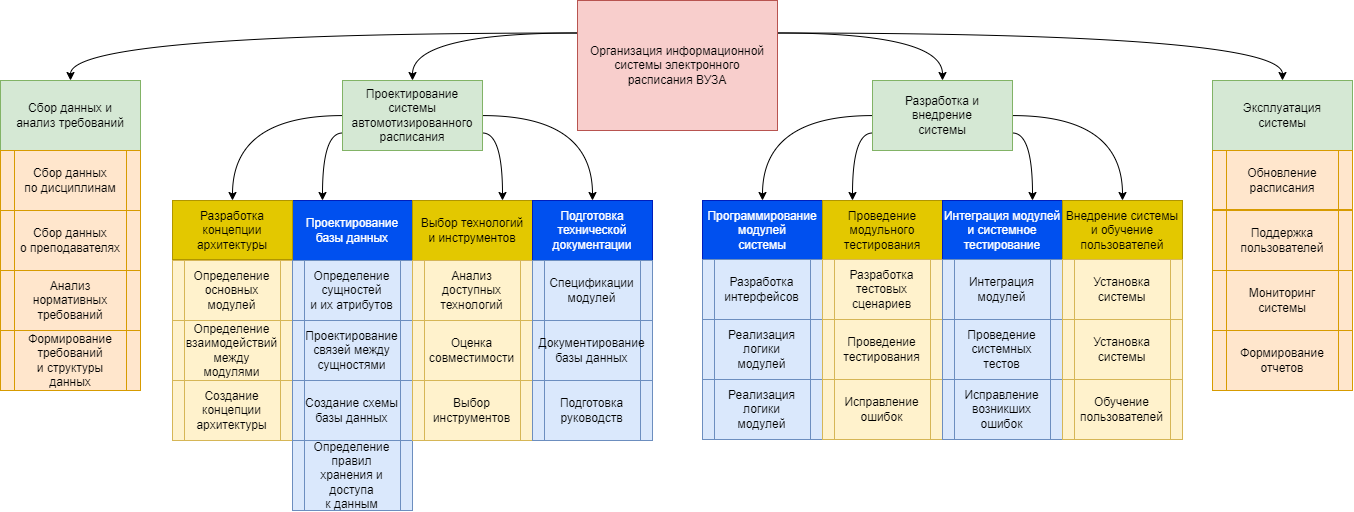

The diagram above was exported from draw.io. Its source (the exported page's mxGraphModel, read from the mxfile embedded in the PNG):
<mxGraphModel dx="3056" dy="1314" grid="1" gridSize="10" guides="1" tooltips="1" connect="1" arrows="1" fold="1" page="1" pageScale="1" pageWidth="850" pageHeight="1100" math="0" shadow="0">
  <root>
    <mxCell id="0" />
    <mxCell id="1" parent="0" />
    <mxCell id="vhD8HtAq1mLFhJPer391-35" style="edgeStyle=orthogonalEdgeStyle;rounded=0;orthogonalLoop=1;jettySize=auto;html=1;entryX=0.5;entryY=0;entryDx=0;entryDy=0;elbow=vertical;curved=1;exitX=0;exitY=0.25;exitDx=0;exitDy=0;" edge="1" parent="1" source="vhD8HtAq1mLFhJPer391-2" target="vhD8HtAq1mLFhJPer391-8">
      <mxGeometry relative="1" as="geometry" />
    </mxCell>
    <mxCell id="vhD8HtAq1mLFhJPer391-36" style="edgeStyle=orthogonalEdgeStyle;rounded=0;orthogonalLoop=1;jettySize=auto;html=1;exitX=0;exitY=0.25;exitDx=0;exitDy=0;entryX=0.5;entryY=0;entryDx=0;entryDy=0;elbow=vertical;curved=1;" edge="1" parent="1" source="vhD8HtAq1mLFhJPer391-2" target="vhD8HtAq1mLFhJPer391-7">
      <mxGeometry relative="1" as="geometry" />
    </mxCell>
    <mxCell id="vhD8HtAq1mLFhJPer391-37" style="edgeStyle=orthogonalEdgeStyle;rounded=0;orthogonalLoop=1;jettySize=auto;html=1;entryX=0.5;entryY=0;entryDx=0;entryDy=0;elbow=vertical;curved=1;exitX=1;exitY=0.25;exitDx=0;exitDy=0;" edge="1" parent="1" source="vhD8HtAq1mLFhJPer391-2" target="vhD8HtAq1mLFhJPer391-6">
      <mxGeometry relative="1" as="geometry">
        <mxPoint x="470" y="87.99999999999989" as="sourcePoint" />
      </mxGeometry>
    </mxCell>
    <mxCell id="vhD8HtAq1mLFhJPer391-38" style="edgeStyle=orthogonalEdgeStyle;rounded=0;orthogonalLoop=1;jettySize=auto;html=1;exitX=1;exitY=0.25;exitDx=0;exitDy=0;entryX=0.5;entryY=0;entryDx=0;entryDy=0;elbow=vertical;curved=1;" edge="1" parent="1" source="vhD8HtAq1mLFhJPer391-2" target="vhD8HtAq1mLFhJPer391-5">
      <mxGeometry relative="1" as="geometry">
        <mxPoint x="470" y="120.5" as="sourcePoint" />
      </mxGeometry>
    </mxCell>
    <mxCell id="vhD8HtAq1mLFhJPer391-2" value="&lt;div&gt;Организация информационной&lt;/div&gt;&lt;div&gt;системы электронного&lt;/div&gt;&lt;div&gt;расписания ВУЗА&lt;/div&gt;" style="rounded=0;whiteSpace=wrap;html=1;fillColor=#f8cecc;strokeColor=#b85450;" vertex="1" parent="1">
      <mxGeometry x="325" y="80" width="200" height="130" as="geometry" />
    </mxCell>
    <mxCell id="vhD8HtAq1mLFhJPer391-78" style="edgeStyle=orthogonalEdgeStyle;rounded=0;orthogonalLoop=1;jettySize=auto;html=1;entryX=0.5;entryY=0;entryDx=0;entryDy=0;elbow=vertical;curved=1;" edge="1" parent="1" source="vhD8HtAq1mLFhJPer391-5" target="vhD8HtAq1mLFhJPer391-39">
      <mxGeometry relative="1" as="geometry" />
    </mxCell>
    <mxCell id="vhD8HtAq1mLFhJPer391-79" style="edgeStyle=orthogonalEdgeStyle;rounded=0;orthogonalLoop=1;jettySize=auto;html=1;exitX=0;exitY=0.75;exitDx=0;exitDy=0;entryX=0.25;entryY=0;entryDx=0;entryDy=0;elbow=vertical;curved=1;" edge="1" parent="1" source="vhD8HtAq1mLFhJPer391-5" target="vhD8HtAq1mLFhJPer391-40">
      <mxGeometry relative="1" as="geometry" />
    </mxCell>
    <mxCell id="vhD8HtAq1mLFhJPer391-80" style="edgeStyle=orthogonalEdgeStyle;rounded=0;orthogonalLoop=1;jettySize=auto;html=1;entryX=0.5;entryY=0;entryDx=0;entryDy=0;curved=1;" edge="1" parent="1" source="vhD8HtAq1mLFhJPer391-5" target="vhD8HtAq1mLFhJPer391-42">
      <mxGeometry relative="1" as="geometry" />
    </mxCell>
    <mxCell id="vhD8HtAq1mLFhJPer391-81" style="edgeStyle=orthogonalEdgeStyle;rounded=0;orthogonalLoop=1;jettySize=auto;html=1;exitX=1;exitY=0.75;exitDx=0;exitDy=0;entryX=0.75;entryY=0;entryDx=0;entryDy=0;elbow=vertical;curved=1;" edge="1" parent="1" source="vhD8HtAq1mLFhJPer391-5" target="vhD8HtAq1mLFhJPer391-41">
      <mxGeometry relative="1" as="geometry" />
    </mxCell>
    <mxCell id="vhD8HtAq1mLFhJPer391-5" value="&lt;div&gt;Разработка и&lt;/div&gt;&lt;div&gt;внедрение&lt;/div&gt;&lt;div&gt;системы&lt;/div&gt;" style="rounded=0;whiteSpace=wrap;html=1;flipV=0;fillColor=#d5e8d4;strokeColor=#82b366;" vertex="1" parent="1">
      <mxGeometry x="620" y="160" width="140" height="70" as="geometry" />
    </mxCell>
    <mxCell id="vhD8HtAq1mLFhJPer391-6" value="&lt;div&gt;Эксплуатация&lt;/div&gt;&lt;div&gt;системы&lt;/div&gt;" style="rounded=0;whiteSpace=wrap;html=1;flipV=0;fillColor=#d5e8d4;strokeColor=#82b366;" vertex="1" parent="1">
      <mxGeometry x="960" y="160" width="140" height="70" as="geometry" />
    </mxCell>
    <mxCell id="vhD8HtAq1mLFhJPer391-74" style="edgeStyle=orthogonalEdgeStyle;rounded=0;orthogonalLoop=1;jettySize=auto;html=1;entryX=0.5;entryY=0;entryDx=0;entryDy=0;elbow=vertical;curved=1;" edge="1" parent="1" source="vhD8HtAq1mLFhJPer391-7" target="vhD8HtAq1mLFhJPer391-21">
      <mxGeometry relative="1" as="geometry" />
    </mxCell>
    <mxCell id="vhD8HtAq1mLFhJPer391-75" style="edgeStyle=orthogonalEdgeStyle;rounded=0;orthogonalLoop=1;jettySize=auto;html=1;exitX=0;exitY=0.75;exitDx=0;exitDy=0;entryX=0.25;entryY=0;entryDx=0;entryDy=0;elbow=vertical;curved=1;" edge="1" parent="1" source="vhD8HtAq1mLFhJPer391-7" target="vhD8HtAq1mLFhJPer391-17">
      <mxGeometry relative="1" as="geometry" />
    </mxCell>
    <mxCell id="vhD8HtAq1mLFhJPer391-76" style="edgeStyle=orthogonalEdgeStyle;rounded=0;orthogonalLoop=1;jettySize=auto;html=1;exitX=1;exitY=0.75;exitDx=0;exitDy=0;entryX=0.75;entryY=0;entryDx=0;entryDy=0;elbow=vertical;curved=1;" edge="1" parent="1" source="vhD8HtAq1mLFhJPer391-7" target="vhD8HtAq1mLFhJPer391-19">
      <mxGeometry relative="1" as="geometry" />
    </mxCell>
    <mxCell id="vhD8HtAq1mLFhJPer391-77" style="edgeStyle=orthogonalEdgeStyle;rounded=0;orthogonalLoop=1;jettySize=auto;html=1;entryX=0.5;entryY=0;entryDx=0;entryDy=0;elbow=vertical;curved=1;" edge="1" parent="1" source="vhD8HtAq1mLFhJPer391-7" target="vhD8HtAq1mLFhJPer391-20">
      <mxGeometry relative="1" as="geometry" />
    </mxCell>
    <mxCell id="vhD8HtAq1mLFhJPer391-7" value="&lt;div&gt;Проектирование системы&lt;/div&gt;&lt;div&gt;автомотизированного&lt;/div&gt;&lt;div&gt;расписания&lt;/div&gt;" style="rounded=0;whiteSpace=wrap;html=1;flipV=0;fillColor=#d5e8d4;strokeColor=#82b366;" vertex="1" parent="1">
      <mxGeometry x="90" y="160" width="140" height="70" as="geometry" />
    </mxCell>
    <mxCell id="vhD8HtAq1mLFhJPer391-8" value="&lt;div&gt;Сбор данных и&lt;/div&gt;&lt;div&gt;анализ требований&lt;/div&gt;" style="rounded=0;whiteSpace=wrap;html=1;flipV=0;fillColor=#d5e8d4;strokeColor=#82b366;" vertex="1" parent="1">
      <mxGeometry x="-252" y="160" width="140" height="70" as="geometry" />
    </mxCell>
    <mxCell id="vhD8HtAq1mLFhJPer391-10" value="&lt;div&gt;Сбор данных&lt;/div&gt;&lt;div&gt;по дисциплинам&lt;/div&gt;" style="shape=process;whiteSpace=wrap;html=1;backgroundOutline=1;fillColor=#ffe6cc;strokeColor=#d79b00;" vertex="1" parent="1">
      <mxGeometry x="-252" y="230" width="140" height="60" as="geometry" />
    </mxCell>
    <mxCell id="vhD8HtAq1mLFhJPer391-12" value="&lt;div&gt;Сбор данных&lt;/div&gt;&lt;div&gt;о преподавателях&lt;/div&gt;" style="shape=process;whiteSpace=wrap;html=1;backgroundOutline=1;fillColor=#ffe6cc;strokeColor=#d79b00;" vertex="1" parent="1">
      <mxGeometry x="-252" y="290" width="140" height="60" as="geometry" />
    </mxCell>
    <mxCell id="vhD8HtAq1mLFhJPer391-13" value="&lt;div&gt;Анализ нормативных&lt;/div&gt;&lt;div&gt;требований&lt;/div&gt;" style="shape=process;whiteSpace=wrap;html=1;backgroundOutline=1;fillColor=#ffe6cc;strokeColor=#d79b00;" vertex="1" parent="1">
      <mxGeometry x="-252" y="350" width="140" height="60" as="geometry" />
    </mxCell>
    <mxCell id="vhD8HtAq1mLFhJPer391-14" value="&lt;div&gt;Формирование требований&lt;/div&gt;&lt;div&gt;и структуры данных&lt;/div&gt;" style="shape=process;whiteSpace=wrap;html=1;backgroundOutline=1;fillColor=#ffe6cc;strokeColor=#d79b00;" vertex="1" parent="1">
      <mxGeometry x="-252" y="410" width="140" height="60" as="geometry" />
    </mxCell>
    <mxCell id="vhD8HtAq1mLFhJPer391-17" value="&lt;div&gt;Проектирование&lt;/div&gt;&lt;div&gt;базы данных&lt;/div&gt;" style="rounded=0;whiteSpace=wrap;html=1;fillColor=#0050ef;strokeColor=#001DBC;fontColor=#ffffff;" vertex="1" parent="1">
      <mxGeometry x="40" y="280" width="120" height="60" as="geometry" />
    </mxCell>
    <mxCell id="vhD8HtAq1mLFhJPer391-19" value="Выбор технологий&#10;и инструментов" style="rounded=0;whiteSpace=wrap;html=1;fillColor=#e3c800;strokeColor=#B09500;fontColor=#000000;" vertex="1" parent="1">
      <mxGeometry x="160" y="280" width="120" height="60" as="geometry" />
    </mxCell>
    <mxCell id="vhD8HtAq1mLFhJPer391-20" value="Подготовка&#10;технической&#10;документации" style="rounded=0;whiteSpace=wrap;html=1;fillColor=#0050ef;strokeColor=#001DBC;fontColor=#ffffff;" vertex="1" parent="1">
      <mxGeometry x="280" y="280" width="120" height="60" as="geometry" />
    </mxCell>
    <mxCell id="vhD8HtAq1mLFhJPer391-21" value="&lt;div&gt;Разработка концепции&lt;/div&gt;&lt;div&gt;архитектуры&lt;/div&gt;" style="rounded=0;whiteSpace=wrap;html=1;fillColor=#e3c800;strokeColor=#B09500;fontColor=#000000;" vertex="1" parent="1">
      <mxGeometry x="-80" y="280" width="120" height="59" as="geometry" />
    </mxCell>
    <mxCell id="vhD8HtAq1mLFhJPer391-22" value="&lt;div&gt;Определение&lt;/div&gt;&lt;div&gt;основных модулей&lt;/div&gt;" style="shape=process;whiteSpace=wrap;html=1;backgroundOutline=1;fillColor=#fff2cc;strokeColor=#d6b656;" vertex="1" parent="1">
      <mxGeometry x="-80" y="340" width="120" height="60" as="geometry" />
    </mxCell>
    <mxCell id="vhD8HtAq1mLFhJPer391-23" value="Определение&#10;взаимодействий&#10;между модулями" style="shape=process;whiteSpace=wrap;html=1;backgroundOutline=1;fillColor=#fff2cc;strokeColor=#d6b656;" vertex="1" parent="1">
      <mxGeometry x="-80" y="400" width="120" height="60" as="geometry" />
    </mxCell>
    <mxCell id="vhD8HtAq1mLFhJPer391-24" value="Создание концепции&#10;архитектуры" style="shape=process;whiteSpace=wrap;html=1;backgroundOutline=1;fillColor=#fff2cc;strokeColor=#d6b656;" vertex="1" parent="1">
      <mxGeometry x="-80" y="460" width="120" height="60" as="geometry" />
    </mxCell>
    <mxCell id="vhD8HtAq1mLFhJPer391-25" value="Определение&#10;сущностей&#10;и их атрибутов" style="shape=process;whiteSpace=wrap;html=1;backgroundOutline=1;fillColor=#dae8fc;strokeColor=#6c8ebf;" vertex="1" parent="1">
      <mxGeometry x="40" y="340" width="120" height="60" as="geometry" />
    </mxCell>
    <mxCell id="vhD8HtAq1mLFhJPer391-26" value="Проектирование&#10;связей между&#10;сущностями" style="shape=process;whiteSpace=wrap;html=1;backgroundOutline=1;fillColor=#dae8fc;strokeColor=#6c8ebf;" vertex="1" parent="1">
      <mxGeometry x="40" y="400" width="120" height="60" as="geometry" />
    </mxCell>
    <mxCell id="vhD8HtAq1mLFhJPer391-27" value="Создание схемы&#10;базы данных" style="shape=process;whiteSpace=wrap;html=1;backgroundOutline=1;fillColor=#dae8fc;strokeColor=#6c8ebf;" vertex="1" parent="1">
      <mxGeometry x="40" y="460" width="120" height="60" as="geometry" />
    </mxCell>
    <mxCell id="vhD8HtAq1mLFhJPer391-28" value="Определение правил&#10;хранения и доступа&#10;к данным" style="shape=process;whiteSpace=wrap;html=1;backgroundOutline=1;fillColor=#dae8fc;strokeColor=#6c8ebf;" vertex="1" parent="1">
      <mxGeometry x="40" y="520" width="120" height="70" as="geometry" />
    </mxCell>
    <mxCell id="vhD8HtAq1mLFhJPer391-29" value="Анализ доступных&#10;технологий" style="shape=process;whiteSpace=wrap;html=1;backgroundOutline=1;fillColor=#fff2cc;strokeColor=#d6b656;" vertex="1" parent="1">
      <mxGeometry x="160" y="340" width="120" height="60" as="geometry" />
    </mxCell>
    <mxCell id="vhD8HtAq1mLFhJPer391-30" value="Оценка&#10;совместимости" style="shape=process;whiteSpace=wrap;html=1;backgroundOutline=1;fillColor=#fff2cc;strokeColor=#d6b656;" vertex="1" parent="1">
      <mxGeometry x="160" y="400" width="120" height="60" as="geometry" />
    </mxCell>
    <mxCell id="vhD8HtAq1mLFhJPer391-31" value="Выбор инструментов" style="shape=process;whiteSpace=wrap;html=1;backgroundOutline=1;fillColor=#fff2cc;strokeColor=#d6b656;" vertex="1" parent="1">
      <mxGeometry x="160" y="460" width="120" height="60" as="geometry" />
    </mxCell>
    <mxCell id="vhD8HtAq1mLFhJPer391-32" value="Спецификации модулей" style="shape=process;whiteSpace=wrap;html=1;backgroundOutline=1;fillColor=#dae8fc;strokeColor=#6c8ebf;" vertex="1" parent="1">
      <mxGeometry x="280" y="340" width="120" height="60" as="geometry" />
    </mxCell>
    <mxCell id="vhD8HtAq1mLFhJPer391-33" value="Документирование&#10;базы данных" style="shape=process;whiteSpace=wrap;html=1;backgroundOutline=1;fillColor=#dae8fc;strokeColor=#6c8ebf;" vertex="1" parent="1">
      <mxGeometry x="280" y="400" width="120" height="60" as="geometry" />
    </mxCell>
    <mxCell id="vhD8HtAq1mLFhJPer391-34" value="Подготовка руководств" style="shape=process;whiteSpace=wrap;html=1;backgroundOutline=1;fillColor=#dae8fc;strokeColor=#6c8ebf;" vertex="1" parent="1">
      <mxGeometry x="280" y="460" width="120" height="60" as="geometry" />
    </mxCell>
    <mxCell id="vhD8HtAq1mLFhJPer391-39" value="&lt;div&gt;Программирование&lt;/div&gt;&lt;div&gt;модулей&lt;/div&gt;&lt;div&gt;системы&lt;/div&gt;" style="rounded=0;whiteSpace=wrap;html=1;fillColor=#0050ef;strokeColor=#001DBC;fontColor=#ffffff;" vertex="1" parent="1">
      <mxGeometry x="450" y="280" width="120" height="59" as="geometry" />
    </mxCell>
    <mxCell id="vhD8HtAq1mLFhJPer391-40" value="&lt;div&gt;Проведение&lt;/div&gt;&lt;div&gt;модульного&lt;/div&gt;&lt;div&gt;тестирования&lt;/div&gt;" style="rounded=0;whiteSpace=wrap;html=1;fillColor=#e3c800;strokeColor=#B09500;fontColor=#000000;" vertex="1" parent="1">
      <mxGeometry x="570" y="280" width="120" height="59" as="geometry" />
    </mxCell>
    <mxCell id="vhD8HtAq1mLFhJPer391-41" value="&lt;div&gt;Интеграция модулей&lt;/div&gt;&lt;div&gt;и системное&lt;/div&gt;&lt;div&gt;тестирование&lt;/div&gt;" style="rounded=0;whiteSpace=wrap;html=1;fillColor=#0050ef;strokeColor=#001DBC;fontColor=#ffffff;" vertex="1" parent="1">
      <mxGeometry x="690" y="280" width="120" height="59" as="geometry" />
    </mxCell>
    <mxCell id="vhD8HtAq1mLFhJPer391-42" value="&lt;div&gt;Внедрение системы&lt;/div&gt;&lt;div&gt;и обучение&lt;/div&gt;&lt;div&gt;пользователей&lt;/div&gt;" style="rounded=0;whiteSpace=wrap;html=1;fillColor=#e3c800;strokeColor=#B09500;fontColor=#000000;" vertex="1" parent="1">
      <mxGeometry x="810" y="280" width="120" height="59" as="geometry" />
    </mxCell>
    <mxCell id="vhD8HtAq1mLFhJPer391-43" value="Разработка интерфейсов" style="shape=process;whiteSpace=wrap;html=1;backgroundOutline=1;fillColor=#dae8fc;strokeColor=#6c8ebf;" vertex="1" parent="1">
      <mxGeometry x="450" y="339" width="120" height="60" as="geometry" />
    </mxCell>
    <mxCell id="vhD8HtAq1mLFhJPer391-44" value="Реализация логики&#10;модулей" style="shape=process;whiteSpace=wrap;html=1;backgroundOutline=1;fillColor=#dae8fc;strokeColor=#6c8ebf;" vertex="1" parent="1">
      <mxGeometry x="450" y="399" width="120" height="60" as="geometry" />
    </mxCell>
    <mxCell id="vhD8HtAq1mLFhJPer391-45" value="Реализация логики&#10;модулей" style="shape=process;whiteSpace=wrap;html=1;backgroundOutline=1;fillColor=#dae8fc;strokeColor=#6c8ebf;" vertex="1" parent="1">
      <mxGeometry x="450" y="459" width="120" height="60" as="geometry" />
    </mxCell>
    <mxCell id="vhD8HtAq1mLFhJPer391-46" value="Разработка&#10;тестовых сценариев" style="shape=process;whiteSpace=wrap;html=1;backgroundOutline=1;fillColor=#fff2cc;strokeColor=#d6b656;" vertex="1" parent="1">
      <mxGeometry x="570" y="339" width="120" height="60" as="geometry" />
    </mxCell>
    <mxCell id="vhD8HtAq1mLFhJPer391-47" value="&lt;div&gt;Проведение&lt;/div&gt;&lt;div&gt;тестирования&lt;/div&gt;" style="shape=process;whiteSpace=wrap;html=1;backgroundOutline=1;fillColor=#fff2cc;strokeColor=#d6b656;" vertex="1" parent="1">
      <mxGeometry x="570" y="399" width="120" height="60" as="geometry" />
    </mxCell>
    <mxCell id="vhD8HtAq1mLFhJPer391-48" value="Исправление ошибок" style="shape=process;whiteSpace=wrap;html=1;backgroundOutline=1;fillColor=#fff2cc;strokeColor=#d6b656;" vertex="1" parent="1">
      <mxGeometry x="570" y="459" width="120" height="60" as="geometry" />
    </mxCell>
    <mxCell id="vhD8HtAq1mLFhJPer391-49" value="&lt;div&gt;Проведение системных&lt;/div&gt;&lt;div&gt;тестов&lt;/div&gt;" style="shape=process;whiteSpace=wrap;html=1;backgroundOutline=1;fillColor=#dae8fc;strokeColor=#6c8ebf;" vertex="1" parent="1">
      <mxGeometry x="690" y="399" width="120" height="60" as="geometry" />
    </mxCell>
    <mxCell id="vhD8HtAq1mLFhJPer391-50" value="Интеграция модулей" style="shape=process;whiteSpace=wrap;html=1;backgroundOutline=1;fillColor=#dae8fc;strokeColor=#6c8ebf;" vertex="1" parent="1">
      <mxGeometry x="690" y="339" width="120" height="60" as="geometry" />
    </mxCell>
    <mxCell id="vhD8HtAq1mLFhJPer391-51" value="Исправление возникших&#10;ошибок" style="shape=process;whiteSpace=wrap;html=1;backgroundOutline=1;fillColor=#dae8fc;strokeColor=#6c8ebf;" vertex="1" parent="1">
      <mxGeometry x="690" y="459" width="120" height="60" as="geometry" />
    </mxCell>
    <mxCell id="vhD8HtAq1mLFhJPer391-52" value="Установка системы" style="shape=process;whiteSpace=wrap;html=1;backgroundOutline=1;fillColor=#fff2cc;strokeColor=#d6b656;" vertex="1" parent="1">
      <mxGeometry x="810" y="339" width="120" height="60" as="geometry" />
    </mxCell>
    <mxCell id="vhD8HtAq1mLFhJPer391-53" value="Установка системы" style="shape=process;whiteSpace=wrap;html=1;backgroundOutline=1;fillColor=#fff2cc;strokeColor=#d6b656;" vertex="1" parent="1">
      <mxGeometry x="810" y="399" width="120" height="60" as="geometry" />
    </mxCell>
    <mxCell id="vhD8HtAq1mLFhJPer391-54" value="Обучение пользователей" style="shape=process;whiteSpace=wrap;html=1;backgroundOutline=1;fillColor=#fff2cc;strokeColor=#d6b656;" vertex="1" parent="1">
      <mxGeometry x="810" y="459" width="120" height="60" as="geometry" />
    </mxCell>
    <mxCell id="vhD8HtAq1mLFhJPer391-56" value="Мониторинг системы" style="shape=process;whiteSpace=wrap;html=1;backgroundOutline=1;fillColor=#ffe6cc;strokeColor=#d79b00;" vertex="1" parent="1">
      <mxGeometry x="960" y="350" width="140" height="60" as="geometry" />
    </mxCell>
    <mxCell id="vhD8HtAq1mLFhJPer391-57" value="Поддержка пользователей" style="shape=process;whiteSpace=wrap;html=1;backgroundOutline=1;fillColor=#ffe6cc;strokeColor=#d79b00;" vertex="1" parent="1">
      <mxGeometry x="960" y="290" width="140" height="60" as="geometry" />
    </mxCell>
    <mxCell id="vhD8HtAq1mLFhJPer391-58" value="Обновление расписания" style="shape=process;whiteSpace=wrap;html=1;backgroundOutline=1;fillColor=#ffe6cc;strokeColor=#d79b00;" vertex="1" parent="1">
      <mxGeometry x="960" y="230" width="140" height="59" as="geometry" />
    </mxCell>
    <mxCell id="vhD8HtAq1mLFhJPer391-59" value="Формирование отчетов" style="shape=process;whiteSpace=wrap;html=1;backgroundOutline=1;fillColor=#ffe6cc;strokeColor=#d79b00;" vertex="1" parent="1">
      <mxGeometry x="960" y="410" width="140" height="60" as="geometry" />
    </mxCell>
  </root>
</mxGraphModel>